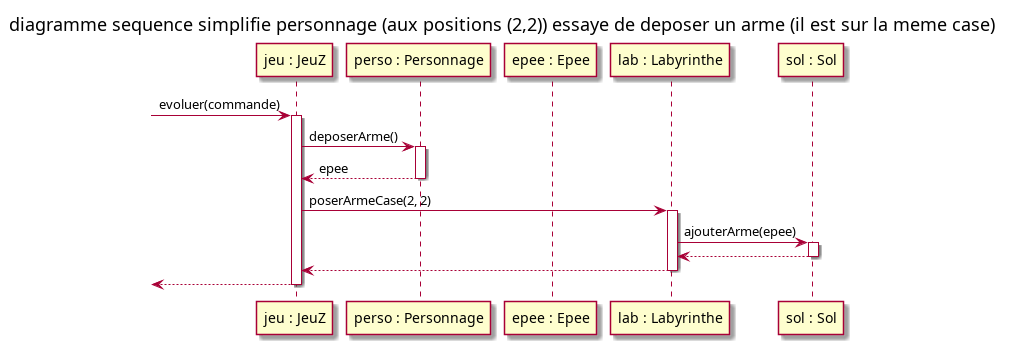

The diagram above was rendered by PlantUML. Its source (embedded in the PNG):
@startuml

title diagramme sequence simplifie personnage (aux positions (2,2)) essaye de deposer un arme (il est sur la meme case)

participant "jeu : JeuZ" as jeu
participant "perso : Personnage" as perso
participant "epee : Epee" as epee
participant "lab : Labyrinthe" as lab
participant "sol : Sol" as sol

[-> jeu : evoluer(commande)
activate jeu

jeu -> perso : deposerArme()
activate perso

perso --> jeu : epee
deactivate perso

jeu -> lab : poserArmeCase(2, 2)
activate lab

lab -> sol : ajouterArme(epee)
activate sol

sol --> lab
deactivate sol

lab --> jeu
deactivate lab

jeu -->[
deactivate jeu


@enduml